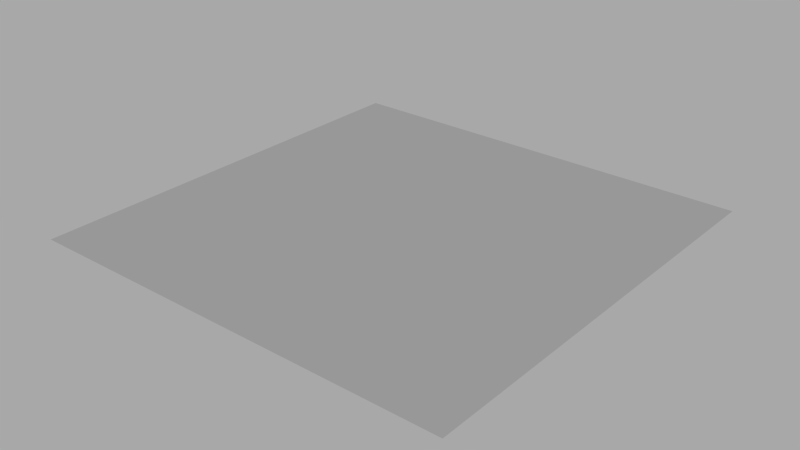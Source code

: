 # Source: plane.blend  (saved by Blender 2.76.0; exported with 4.5.12 LTS)
import bpy
from mathutils import Matrix  # noqa: F401  (used for matrix-valued properties, if any)

bpy.ops.wm.read_factory_settings(use_empty=True)
scene = bpy.context.scene
scene.name = 'Scene'

# ---- collections
col_collection_1 = bpy.data.collections.new('Collection 1'); scene.collection.children.link(col_collection_1)

# ---- world
world_world = bpy.data.worlds.new('World'); scene.world = world_world
world_world.color = (0.393, 0.393, 0.393)
world_world.use_sun_shadow = False
world_world.sun_shadow_jitter_overblur = 0.0
world_world.cycles.sampling_method = 'MANUAL'
world_world.cycles.sample_map_resolution = 256

# ---- meshes
me_plane = bpy.data.meshes.new('Plane')
me_plane.from_pydata([(-1.0, -1.0, 1.192e-07), (1.0, -1.0, 1.192e-07), (-1.0, 1.0, -1.192e-07), (1.0, 1.0, -1.192e-07)], [], [(2, 0, 1), (2, 1, 3)])
_uv = me_plane.uv_layers.new(name='UVMap')
_uv.uv.foreach_set('vector', [0.0, 0.0, 0.0, 0.0, 0.0, 0.0, 0.0, 0.0, 0.0, 0.0, 0.0, 0.0])
me_plane.use_remesh_preserve_volume = False
me_plane.use_remesh_preserve_attributes = False
me_plane.use_mirror_vertex_groups = False
me_plane.update()

# ---- objects
ob_plane = bpy.data.objects.new('Plane', me_plane)

# ---- transforms, parenting, visibility, modifiers, constraints
ob_plane.location = (0.0, 0.0, 0.0)
ob_plane.lineart.crease_threshold = 0.0

# ---- collection membership
col_collection_1.objects.link(ob_plane)

# ---- scene / render settings (as saved in the file)
scene.frame_start = 1; scene.frame_end = 250; scene.frame_set(182)
scene.render.engine = 'CYCLES'
scene.render.resolution_percentage = 50
scene.render.dither_intensity = 0.0
scene.cycles.use_denoising = False
scene.cycles.samples = 10
scene.cycles.sampling_pattern = 'TABULATED_SOBOL'
scene.cycles.light_sampling_threshold = 0.0
scene.cycles.use_adaptive_sampling = False
scene.cycles.use_light_tree = False
scene.cycles.blur_glossy = 0.0
scene.cycles.pixel_filter_type = 'GAUSSIAN'
scene.cycles.sample_clamp_indirect = 0.0
scene.view_settings.view_transform = 'Standard'
bpy.context.view_layer.update()

# ---- added for rendering (the .blend has no active camera): camera
cam_auto = bpy.data.cameras.new('AutoCamera')
cam_auto.lens = 50.0
cam_auto.sensor_width = 36.0
cam_auto.clip_end = 1000.0
ob_auto_camera = bpy.data.objects.new('AutoCamera', cam_auto)
scene.collection.objects.link(ob_auto_camera)
ob_auto_camera.location = (2.61693, -3.14032, 2.09354)
ob_auto_camera.rotation_euler = (1.09748, -7.21219e-08, 0.694738)
scene.camera = ob_auto_camera
bpy.context.view_layer.update()
